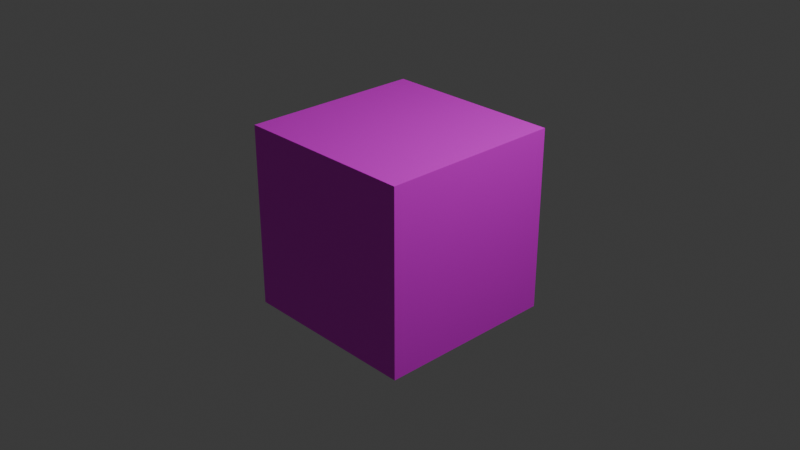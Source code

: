 # Source: zhongli_player_model.blend  (saved by Blender 4.1.24; exported with 4.5.12 LTS)
import bpy
from mathutils import Matrix  # noqa: F401  (used for matrix-valued properties, if any)

bpy.ops.wm.read_factory_settings(use_empty=True)
scene = bpy.context.scene
scene.name = 'Scene'

# ---- collections
col_collection = bpy.data.collections.new('Collection'); scene.collection.children.link(col_collection)

# ---- images (referenced by path relative to the original .blend; pixels are not part of the script)
import os
ASSET_DIR = os.environ.get("B2B_ASSET_DIR", "")  # directory of the original .blend (textures are referenced by path, not embedded)
HERE = os.path.dirname(os.path.abspath(__file__))  # packed textures are extracted next to this script under _unpacked/

def load_image(name, relpath, width, height, colorspace="sRGB"):
    """Load a texture the original file referenced (path relative to the .blend, or extracted next to this script)."""
    p = next((c for c in (os.path.join(HERE, relpath), os.path.join(ASSET_DIR, relpath)) if relpath and os.path.exists(c)), "")
    if p:
        img = bpy.data.images.load(p, check_existing=True)
        img.name = name
    else:  # same state as the original file: an image datablock whose file is absent (Cycles renders it pink)
        img = bpy.data.images.new(name, width, height)
        img.source = "FILE"
        img.filepath = "//" + (relpath or name)
    img.colorspace_settings.name = colorspace
    return img
img_img_0113_png = load_image('IMG_0113.png', 'IMG_0113.png', 1024, 1024, 'sRGB')

# ---- materials (node trees are filled in below, after node groups)
mat_material = bpy.data.materials.new('Material')
mat_material.alpha_threshold = 0.0
mat_material.use_transparent_shadow = False
mat_material.roughness = 0.5
mat_material.line_color = (0.0, 0.0, 0.0, 1.0)

# ---- material node trees
mat_material.use_nodes = True; mat_material.node_tree.nodes.clear()
_N = mat_material.node_tree.nodes; _L = mat_material.node_tree.links
n0 = _N.new('ShaderNodeOutputMaterial'); n0.name = 'Material Output'; n0.location = (300, 300)
n1 = _N.new('ShaderNodeBsdfPrincipled'); n1.name = 'Principled BSDF'; n1.location = (10, 300)
n1.inputs[3].default_value = 1.45
n2 = _N.new('ShaderNodeTexImage'); n2.name = 'Image Texture'; n2.location = (-280, 275)
n2.image = img_img_0113_png
_L.new(n1.outputs[0], n0.inputs[0])
_L.new(n2.outputs[0], n1.inputs[0])
n0.is_active_output = True

# ---- world
world_world = bpy.data.worlds.new('World'); scene.world = world_world
world_world.use_nodes = True; world_world.node_tree.nodes.clear()
_N = world_world.node_tree.nodes; _L = world_world.node_tree.links
n0 = _N.new('ShaderNodeOutputWorld'); n0.name = 'World Output'; n0.location = (300, 300)
n1 = _N.new('ShaderNodeBackground'); n1.name = 'Background'; n1.location = (10, 300)
n1.inputs[0].default_value = (0.05088, 0.05088, 0.05088, 1.0)
_L.new(n1.outputs[0], n0.inputs[0])
n0.is_active_output = True
world_world.color = (0.05088, 0.05088, 0.05088)
world_world.use_sun_shadow = False
world_world.sun_shadow_jitter_overblur = 0.0

# ---- cameras
cam_camera = bpy.data.cameras.new('Camera')
cam_camera.clip_end = 100.0
cam_camera.ortho_scale = 7.314

# ---- lights
light_light = bpy.data.lights.new('Light', 'POINT')
light_light.transmission_factor = 0.0
light_light.energy = 1000.0
light_light.shadow_soft_size = 0.1
light_light.shadow_maximum_resolution = 0.006
light_light.use_absolute_resolution = True

# ---- meshes
me_cube = bpy.data.meshes.new('Cube')
me_cube.from_pydata([(1.0, 1.0, 1.0), (1.0, 1.0, -1.0), (1.0, -1.0, 1.0), (1.0, -1.0, -1.0), (-1.0, 1.0, 1.0), (-1.0, 1.0, -1.0), (-1.0, -1.0, 1.0), (-1.0, -1.0, -1.0)], [], [(0, 4, 6, 2), (3, 2, 6, 7), (7, 6, 4, 5), (5, 1, 3, 7), (1, 0, 2, 3), (5, 4, 0, 1)])
_uv = me_cube.uv_layers.new(name='UVMap')
_uv.uv.foreach_set('vector', [0.6063, 0.2229, 0.7478, 0.2259, 0.7519, 0.7907, 0.6061, 0.7912, 0.9103, 0.791, 0.7728, 0.792, 0.773, 0.58, 0.9128, 0.5922, 0.4431, 0.7916, 0.2791, 0.7918, 0.2783, 0.2273, 0.4438, 0.228, 0.1084, 0.2258, 0.2665, 0.2233, 0.2656, 0.7943, 0.1069, 0.7948, 0.4523, 0.2237, 0.6006, 0.2205, 0.5963, 0.7915, 0.4531, 0.7916, 0.375, 0.25, 0.625, 0.25, 0.6006, 0.2205, 0.4523, 0.2237])
me_cube.materials.append(mat_material)
me_cube.use_mirror_vertex_groups = False
me_cube.update()

# ---- objects
ob_cube = bpy.data.objects.new('Cube', me_cube)
ob_light = bpy.data.objects.new('Light', light_light)
ob_camera = bpy.data.objects.new('Camera', cam_camera)

# ---- transforms, parenting, visibility, modifiers, constraints
ob_cube.location = (0.0, 0.0, 0.0)
ob_cube.rotation_euler = (4.712, -0.0, 0.0)
ob_cube.lock_rotations_4d = False
ob_cube.empty_display_type = 'ARROWS'
ob_cube.lineart.crease_threshold = 0.0
ob_light.location = (4.076, 1.005, 5.904)
ob_light.rotation_euler = (0.6503, 0.05522, 1.866)
ob_light.lock_rotations_4d = False
ob_light.empty_display_type = 'ARROWS'
ob_light.color = (0.0, 0.0, 0.0, 0.0)
ob_light.lineart.crease_threshold = 0.0
ob_camera.location = (7.359, -6.926, 4.958)
ob_camera.rotation_euler = (1.109, 0.0, 0.8149)
ob_camera.lock_rotations_4d = False
ob_camera.empty_display_type = 'ARROWS'
ob_camera.color = (0.0, 0.0, 0.0, 0.0)
ob_camera.display_type = 'WIRE'
ob_camera.lineart.crease_threshold = 0.0

# ---- collection membership
col_collection.objects.link(ob_cube)
col_collection.objects.link(ob_light)
col_collection.objects.link(ob_camera)

# ---- scene / render settings (as saved in the file)
scene.camera = ob_camera
scene.frame_start = 1; scene.frame_end = 250; scene.frame_set(1)
scene.render.engine = 'BLENDER_EEVEE_NEXT'
scene.cycles.sampling_pattern = 'TABULATED_SOBOL'
scene.eevee.ray_tracing_options.trace_max_roughness = 0.0
bpy.context.view_layer.update()
